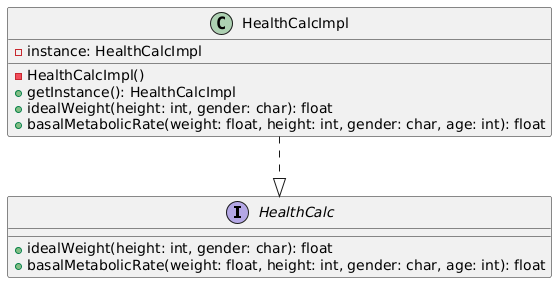

The diagram above was rendered by PlantUML. Its source (embedded in the PNG):
@startuml
interface HealthCalc {
    + idealWeight(height: int, gender: char): float
    + basalMetabolicRate(weight: float, height: int, gender: char, age: int): float
}

class HealthCalcImpl {
    - instance: HealthCalcImpl
    - HealthCalcImpl()
    + getInstance(): HealthCalcImpl
    + idealWeight(height: int, gender: char): float
    + basalMetabolicRate(weight: float, height: int, gender: char, age: int): float
}

HealthCalcImpl ..|> HealthCalc
@enduml